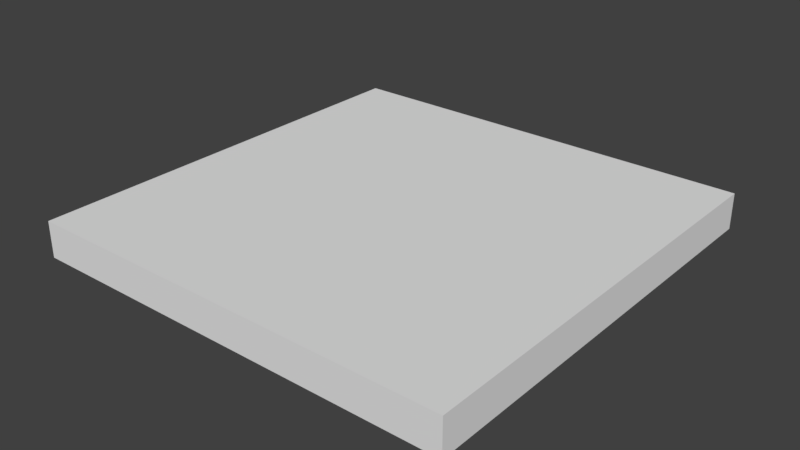 # Source: Floor_3x3x0.25.blend  (saved by Blender 2.79.0; exported with 4.5.12 LTS)
import bpy
from mathutils import Matrix  # noqa: F401  (used for matrix-valued properties, if any)

bpy.ops.wm.read_factory_settings(use_empty=True)
scene = bpy.context.scene
scene.name = 'Scene'

# ---- collections
col_collection_1 = bpy.data.collections.new('Collection 1'); scene.collection.children.link(col_collection_1)

# ---- world
world_world = bpy.data.worlds.new('World'); scene.world = world_world
world_world.color = (0.05088, 0.05088, 0.05088)
world_world.use_sun_shadow = False
world_world.sun_shadow_jitter_overblur = 0.0
world_world.cycles.sampling_method = 'MANUAL'

# ---- meshes
me_plane = bpy.data.meshes.new('Plane')
me_plane.from_pydata([(-2.0, -2.0, 0.0), (1.0, -2.0, 0.0), (-2.0, 1.0, 0.0), (1.0, 1.0, 0.0), (-2.0, -2.0, -0.25), (1.0, -2.0, -0.25), (-2.0, 1.0, -0.25), (1.0, 1.0, -0.25)], [], [(0, 1, 3, 2), (4, 6, 7, 5), (2, 6, 4, 0), (3, 7, 6, 2), (0, 4, 5, 1), (1, 5, 7, 3)])
me_plane.use_remesh_preserve_volume = False
me_plane.use_remesh_preserve_attributes = False
me_plane.use_mirror_vertex_groups = False
me_plane.update()

# ---- objects
ob_floor_3x3x0_25 = bpy.data.objects.new('Floor_3x3x0.25', me_plane)

# ---- transforms, parenting, visibility, modifiers, constraints
ob_floor_3x3x0_25.location = (0.0, 0.0, 0.0)
ob_floor_3x3x0_25.lineart.crease_threshold = 0.0

# ---- collection membership
col_collection_1.objects.link(ob_floor_3x3x0_25)

# ---- scene / render settings (as saved in the file)
scene.frame_start = 1; scene.frame_end = 250; scene.frame_set(1)
scene.render.engine = 'BLENDER_EEVEE_NEXT'
scene.render.resolution_percentage = 50
scene.render.dither_intensity = 0.0
scene.cycles.use_denoising = False
scene.cycles.samples = 128
scene.cycles.sampling_pattern = 'TABULATED_SOBOL'
scene.cycles.use_adaptive_sampling = False
scene.cycles.use_light_tree = False
scene.cycles.blur_glossy = 0.0
scene.cycles.sample_clamp_indirect = 0.0
scene.view_settings.view_transform = 'Standard'
bpy.context.view_layer.update()

# ---- added for rendering (the .blend has no active camera and no usable light): camera, sun
cam_auto = bpy.data.cameras.new('AutoCamera')
cam_auto.lens = 50.0
cam_auto.sensor_width = 36.0
cam_auto.clip_end = 1000.0
ob_auto_camera = bpy.data.objects.new('AutoCamera', cam_auto)
scene.collection.objects.link(ob_auto_camera)
ob_auto_camera.location = (3.4322, -5.21865, 3.02076)
ob_auto_camera.rotation_euler = (1.09748, -7.21219e-08, 0.694738)
scene.camera = ob_auto_camera
light_auto_sun = bpy.data.lights.new('AutoSun', 'SUN')
light_auto_sun.energy = 3.0
light_auto_sun.angle = 0.0523599
ob_auto_sun = bpy.data.objects.new('AutoSun', light_auto_sun)
scene.collection.objects.link(ob_auto_sun)
ob_auto_sun.rotation_euler = (0.872665, 0.174533, 0.523599)
bpy.context.view_layer.update()
